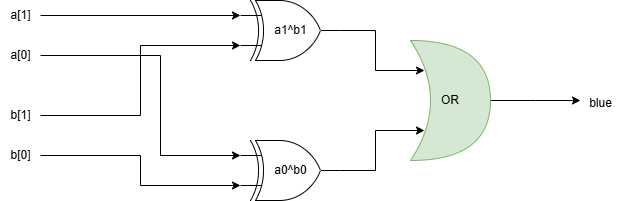

The diagram above was exported from draw.io. Its source (the exported page's mxGraphModel, read from the mxfile embedded in the PNG):
<mxGraphModel dx="1034" dy="446" grid="1" gridSize="10" guides="1" tooltips="1" connect="1" arrows="1" fold="1" page="1" pageScale="1" pageWidth="827" pageHeight="1169" math="0" shadow="0">
  <root>
    <mxCell id="0" />
    <mxCell id="1" parent="0" />
    <mxCell id="Mlgj9tsy6iH4SBRtYf5s-2" value="" style="verticalLabelPosition=bottom;shadow=0;dashed=0;align=center;html=1;verticalAlign=top;shape=mxgraph.electrical.logic_gates.logic_gate;operation=xor;" vertex="1" parent="1">
      <mxGeometry x="340" y="70" width="100" height="60" as="geometry" />
    </mxCell>
    <mxCell id="Mlgj9tsy6iH4SBRtYf5s-3" value="" style="verticalLabelPosition=bottom;shadow=0;dashed=0;align=center;html=1;verticalAlign=top;shape=mxgraph.electrical.logic_gates.logic_gate;operation=xor;" vertex="1" parent="1">
      <mxGeometry x="340" y="210" width="100" height="60" as="geometry" />
    </mxCell>
    <mxCell id="Mlgj9tsy6iH4SBRtYf5s-4" value="a[1]" style="text;html=1;align=center;verticalAlign=middle;resizable=0;points=[];autosize=1;strokeColor=none;fillColor=none;" vertex="1" parent="1">
      <mxGeometry x="100" y="70" width="40" height="30" as="geometry" />
    </mxCell>
    <mxCell id="Mlgj9tsy6iH4SBRtYf5s-5" value="a[0]" style="text;html=1;align=center;verticalAlign=middle;resizable=0;points=[];autosize=1;strokeColor=none;fillColor=none;" vertex="1" parent="1">
      <mxGeometry x="100" y="110" width="40" height="30" as="geometry" />
    </mxCell>
    <mxCell id="Mlgj9tsy6iH4SBRtYf5s-6" value="b[1]" style="text;html=1;align=center;verticalAlign=middle;resizable=0;points=[];autosize=1;strokeColor=none;fillColor=none;" vertex="1" parent="1">
      <mxGeometry x="100" y="170" width="40" height="30" as="geometry" />
    </mxCell>
    <mxCell id="Mlgj9tsy6iH4SBRtYf5s-7" value="b[0]" style="text;html=1;align=center;verticalAlign=middle;resizable=0;points=[];autosize=1;strokeColor=none;fillColor=none;" vertex="1" parent="1">
      <mxGeometry x="100" y="210" width="40" height="30" as="geometry" />
    </mxCell>
    <mxCell id="Mlgj9tsy6iH4SBRtYf5s-8" style="edgeStyle=orthogonalEdgeStyle;rounded=0;orthogonalLoop=1;jettySize=auto;html=1;entryX=0;entryY=0.25;entryDx=0;entryDy=0;entryPerimeter=0;" edge="1" parent="1" source="Mlgj9tsy6iH4SBRtYf5s-4" target="Mlgj9tsy6iH4SBRtYf5s-2">
      <mxGeometry relative="1" as="geometry" />
    </mxCell>
    <mxCell id="Mlgj9tsy6iH4SBRtYf5s-9" style="edgeStyle=orthogonalEdgeStyle;rounded=0;orthogonalLoop=1;jettySize=auto;html=1;entryX=0;entryY=0.75;entryDx=0;entryDy=0;entryPerimeter=0;" edge="1" parent="1" source="Mlgj9tsy6iH4SBRtYf5s-6" target="Mlgj9tsy6iH4SBRtYf5s-2">
      <mxGeometry relative="1" as="geometry" />
    </mxCell>
    <mxCell id="Mlgj9tsy6iH4SBRtYf5s-10" style="edgeStyle=orthogonalEdgeStyle;rounded=0;orthogonalLoop=1;jettySize=auto;html=1;entryX=0;entryY=0.25;entryDx=0;entryDy=0;entryPerimeter=0;" edge="1" parent="1" source="Mlgj9tsy6iH4SBRtYf5s-5" target="Mlgj9tsy6iH4SBRtYf5s-3">
      <mxGeometry relative="1" as="geometry">
        <Array as="points">
          <mxPoint x="260" y="125" />
          <mxPoint x="260" y="225" />
        </Array>
      </mxGeometry>
    </mxCell>
    <mxCell id="Mlgj9tsy6iH4SBRtYf5s-11" style="edgeStyle=orthogonalEdgeStyle;rounded=0;orthogonalLoop=1;jettySize=auto;html=1;entryX=0;entryY=0.75;entryDx=0;entryDy=0;entryPerimeter=0;" edge="1" parent="1" source="Mlgj9tsy6iH4SBRtYf5s-7" target="Mlgj9tsy6iH4SBRtYf5s-3">
      <mxGeometry relative="1" as="geometry" />
    </mxCell>
    <mxCell id="Mlgj9tsy6iH4SBRtYf5s-15" style="edgeStyle=orthogonalEdgeStyle;rounded=0;orthogonalLoop=1;jettySize=auto;html=1;exitX=1;exitY=0.5;exitDx=0;exitDy=0;exitPerimeter=0;" edge="1" parent="1" source="Mlgj9tsy6iH4SBRtYf5s-12">
      <mxGeometry relative="1" as="geometry">
        <mxPoint x="680" y="170" as="targetPoint" />
      </mxGeometry>
    </mxCell>
    <mxCell id="Mlgj9tsy6iH4SBRtYf5s-12" value="OR" style="shape=xor;whiteSpace=wrap;html=1;fillColor=#d5e8d4;strokeColor=#82b366;direction=east;" vertex="1" parent="1">
      <mxGeometry x="510" y="110" width="80" height="120" as="geometry" />
    </mxCell>
    <mxCell id="Mlgj9tsy6iH4SBRtYf5s-13" style="edgeStyle=orthogonalEdgeStyle;rounded=0;orthogonalLoop=1;jettySize=auto;html=1;exitX=1;exitY=0.5;exitDx=0;exitDy=0;exitPerimeter=0;entryX=0.175;entryY=0.25;entryDx=0;entryDy=0;entryPerimeter=0;" edge="1" parent="1" source="Mlgj9tsy6iH4SBRtYf5s-2" target="Mlgj9tsy6iH4SBRtYf5s-12">
      <mxGeometry relative="1" as="geometry" />
    </mxCell>
    <mxCell id="Mlgj9tsy6iH4SBRtYf5s-14" style="edgeStyle=orthogonalEdgeStyle;rounded=0;orthogonalLoop=1;jettySize=auto;html=1;exitX=1;exitY=0.5;exitDx=0;exitDy=0;exitPerimeter=0;entryX=0.175;entryY=0.75;entryDx=0;entryDy=0;entryPerimeter=0;" edge="1" parent="1" source="Mlgj9tsy6iH4SBRtYf5s-3" target="Mlgj9tsy6iH4SBRtYf5s-12">
      <mxGeometry relative="1" as="geometry" />
    </mxCell>
    <mxCell id="Mlgj9tsy6iH4SBRtYf5s-16" value="blue" style="text;html=1;align=center;verticalAlign=middle;resizable=0;points=[];autosize=1;strokeColor=none;fillColor=none;" vertex="1" parent="1">
      <mxGeometry x="675" y="158" width="50" height="30" as="geometry" />
    </mxCell>
    <mxCell id="Mlgj9tsy6iH4SBRtYf5s-17" value="a1^b1" style="text;html=1;align=center;verticalAlign=middle;resizable=0;points=[];autosize=1;strokeColor=none;fillColor=none;" vertex="1" parent="1">
      <mxGeometry x="360" y="85" width="60" height="30" as="geometry" />
    </mxCell>
    <mxCell id="Mlgj9tsy6iH4SBRtYf5s-18" value="a0^b0" style="text;html=1;align=center;verticalAlign=middle;resizable=0;points=[];autosize=1;strokeColor=none;fillColor=none;" vertex="1" parent="1">
      <mxGeometry x="360" y="225" width="60" height="30" as="geometry" />
    </mxCell>
  </root>
</mxGraphModel>